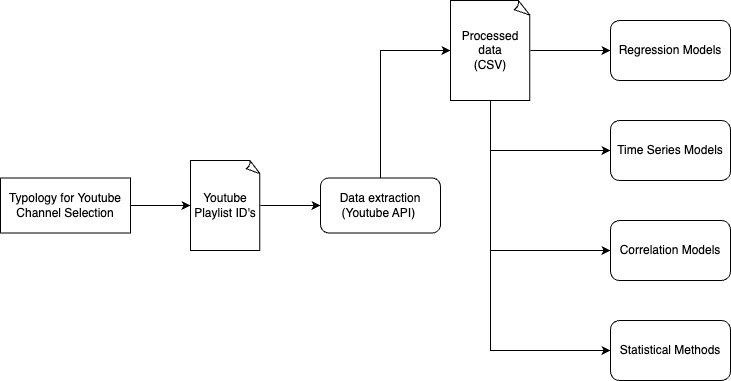

The diagram above was exported from draw.io. Its source (the exported page's mxGraphModel, read from the mxfile embedded in the PNG):
<mxGraphModel dx="1224" dy="811" grid="1" gridSize="10" guides="1" tooltips="1" connect="1" arrows="1" fold="1" page="1" pageScale="1" pageWidth="850" pageHeight="1100" math="0" shadow="0">
  <root>
    <mxCell id="0" />
    <mxCell id="1" parent="0" />
    <mxCell id="jK0Q963lM0S-ugX0VVPQ-4" value="Typology for Youtube Channel Selection" style="rounded=0;whiteSpace=wrap;html=1;" vertex="1" parent="1">
      <mxGeometry x="20" y="417.5" width="130" height="55" as="geometry" />
    </mxCell>
    <mxCell id="jK0Q963lM0S-ugX0VVPQ-6" value="Data extraction&lt;br&gt;(Youtube API)&amp;nbsp;" style="rounded=1;whiteSpace=wrap;html=1;" vertex="1" parent="1">
      <mxGeometry x="340" y="417.5" width="120" height="55" as="geometry" />
    </mxCell>
    <mxCell id="jK0Q963lM0S-ugX0VVPQ-30" style="edgeStyle=orthogonalEdgeStyle;rounded=0;orthogonalLoop=1;jettySize=auto;html=1;exitX=1;exitY=0.5;exitDx=0;exitDy=0;exitPerimeter=0;entryX=0;entryY=0.5;entryDx=0;entryDy=0;" edge="1" parent="1" source="jK0Q963lM0S-ugX0VVPQ-7" target="jK0Q963lM0S-ugX0VVPQ-6">
      <mxGeometry relative="1" as="geometry" />
    </mxCell>
    <mxCell id="jK0Q963lM0S-ugX0VVPQ-7" value="Youtube Playlist ID's" style="whiteSpace=wrap;html=1;shape=mxgraph.basic.document" vertex="1" parent="1">
      <mxGeometry x="210" y="400" width="70" height="90" as="geometry" />
    </mxCell>
    <mxCell id="jK0Q963lM0S-ugX0VVPQ-23" style="edgeStyle=orthogonalEdgeStyle;rounded=0;orthogonalLoop=1;jettySize=auto;html=1;exitX=1;exitY=0.5;exitDx=0;exitDy=0;exitPerimeter=0;entryX=0;entryY=0.5;entryDx=0;entryDy=0;" edge="1" parent="1" source="jK0Q963lM0S-ugX0VVPQ-12" target="jK0Q963lM0S-ugX0VVPQ-13">
      <mxGeometry relative="1" as="geometry" />
    </mxCell>
    <mxCell id="jK0Q963lM0S-ugX0VVPQ-26" style="edgeStyle=orthogonalEdgeStyle;rounded=0;orthogonalLoop=1;jettySize=auto;html=1;exitX=0.5;exitY=1;exitDx=0;exitDy=0;exitPerimeter=0;entryX=0;entryY=0.5;entryDx=0;entryDy=0;" edge="1" parent="1" source="jK0Q963lM0S-ugX0VVPQ-12" target="jK0Q963lM0S-ugX0VVPQ-15">
      <mxGeometry relative="1" as="geometry" />
    </mxCell>
    <mxCell id="jK0Q963lM0S-ugX0VVPQ-27" style="edgeStyle=orthogonalEdgeStyle;rounded=0;orthogonalLoop=1;jettySize=auto;html=1;exitX=0.5;exitY=1;exitDx=0;exitDy=0;exitPerimeter=0;entryX=0;entryY=0.5;entryDx=0;entryDy=0;" edge="1" parent="1" source="jK0Q963lM0S-ugX0VVPQ-12" target="jK0Q963lM0S-ugX0VVPQ-16">
      <mxGeometry relative="1" as="geometry" />
    </mxCell>
    <mxCell id="jK0Q963lM0S-ugX0VVPQ-28" style="edgeStyle=orthogonalEdgeStyle;rounded=0;orthogonalLoop=1;jettySize=auto;html=1;exitX=0.5;exitY=1;exitDx=0;exitDy=0;exitPerimeter=0;entryX=0;entryY=0.5;entryDx=0;entryDy=0;" edge="1" parent="1" source="jK0Q963lM0S-ugX0VVPQ-12" target="jK0Q963lM0S-ugX0VVPQ-17">
      <mxGeometry relative="1" as="geometry" />
    </mxCell>
    <mxCell id="jK0Q963lM0S-ugX0VVPQ-12" value="Processed data&lt;br&gt;(CSV)" style="whiteSpace=wrap;html=1;shape=mxgraph.basic.document" vertex="1" parent="1">
      <mxGeometry x="470" y="240" width="80" height="100" as="geometry" />
    </mxCell>
    <mxCell id="jK0Q963lM0S-ugX0VVPQ-13" value="Regression Models&lt;br&gt;" style="rounded=1;whiteSpace=wrap;html=1;" vertex="1" parent="1">
      <mxGeometry x="630" y="260" width="120" height="60" as="geometry" />
    </mxCell>
    <mxCell id="jK0Q963lM0S-ugX0VVPQ-15" value="Time Series Models" style="rounded=1;whiteSpace=wrap;html=1;" vertex="1" parent="1">
      <mxGeometry x="630" y="360" width="120" height="60" as="geometry" />
    </mxCell>
    <mxCell id="jK0Q963lM0S-ugX0VVPQ-16" value="Correlation Models" style="rounded=1;whiteSpace=wrap;html=1;" vertex="1" parent="1">
      <mxGeometry x="630" y="460" width="120" height="60" as="geometry" />
    </mxCell>
    <mxCell id="jK0Q963lM0S-ugX0VVPQ-17" value="Statistical Methods" style="rounded=1;whiteSpace=wrap;html=1;" vertex="1" parent="1">
      <mxGeometry x="630" y="560" width="120" height="60" as="geometry" />
    </mxCell>
    <mxCell id="jK0Q963lM0S-ugX0VVPQ-25" style="edgeStyle=orthogonalEdgeStyle;rounded=0;orthogonalLoop=1;jettySize=auto;html=1;exitX=0.5;exitY=0;exitDx=0;exitDy=0;entryX=0;entryY=0.5;entryDx=0;entryDy=0;entryPerimeter=0;" edge="1" parent="1" source="jK0Q963lM0S-ugX0VVPQ-6" target="jK0Q963lM0S-ugX0VVPQ-12">
      <mxGeometry relative="1" as="geometry" />
    </mxCell>
    <mxCell id="jK0Q963lM0S-ugX0VVPQ-29" style="edgeStyle=orthogonalEdgeStyle;rounded=0;orthogonalLoop=1;jettySize=auto;html=1;exitX=1;exitY=0.5;exitDx=0;exitDy=0;entryX=0;entryY=0.5;entryDx=0;entryDy=0;entryPerimeter=0;" edge="1" parent="1" source="jK0Q963lM0S-ugX0VVPQ-4" target="jK0Q963lM0S-ugX0VVPQ-7">
      <mxGeometry relative="1" as="geometry" />
    </mxCell>
  </root>
</mxGraphModel>